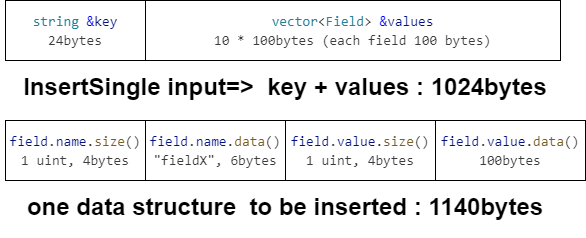

The diagram above was exported from draw.io. Its source (the exported page's mxGraphModel, read from the mxfile embedded in the PNG):
<mxGraphModel dx="672" dy="421" grid="1" gridSize="10" guides="1" tooltips="1" connect="1" arrows="1" fold="1" page="1" pageScale="1" pageWidth="827" pageHeight="1169" math="0" shadow="0">
  <root>
    <mxCell id="0" />
    <mxCell id="1" parent="0" />
    <mxCell id="2" value="&lt;div style=&quot;color: rgb(59, 59, 59); background-color: rgb(255, 255, 255); font-family: Consolas, &amp;quot;Courier New&amp;quot;, monospace; font-size: 14px; line-height: 19px; white-space: pre;&quot;&gt;&lt;span style=&quot;color: rgb(0, 16, 128);&quot;&gt;field&lt;/span&gt;&lt;span style=&quot;color: rgb(59, 59, 59);&quot;&gt;.&lt;/span&gt;&lt;span style=&quot;color: rgb(0, 16, 128);&quot;&gt;name&lt;/span&gt;&lt;span style=&quot;color: rgb(59, 59, 59);&quot;&gt;.&lt;/span&gt;&lt;span style=&quot;color: rgb(121, 94, 38);&quot;&gt;size&lt;/span&gt;&lt;span style=&quot;color: rgb(59, 59, 59);&quot;&gt;()&lt;/span&gt;&lt;/div&gt;&lt;div style=&quot;color: rgb(59, 59, 59); background-color: rgb(255, 255, 255); font-family: Consolas, &amp;quot;Courier New&amp;quot;, monospace; font-size: 14px; line-height: 19px; white-space: pre;&quot;&gt;&lt;span style=&quot;color: rgb(59, 59, 59);&quot;&gt;1 uint, 4bytes&lt;/span&gt;&lt;/div&gt;" style="rounded=0;whiteSpace=wrap;html=1;" vertex="1" parent="1">
      <mxGeometry x="45" y="220" width="140" height="60" as="geometry" />
    </mxCell>
    <mxCell id="3" value="&lt;div style=&quot;color: rgb(59, 59, 59); background-color: rgb(255, 255, 255); font-family: Consolas, &amp;quot;Courier New&amp;quot;, monospace; font-size: 14px; line-height: 19px; white-space: pre;&quot;&gt;&lt;div style=&quot;color: rgb(59, 59, 59); line-height: 19px;&quot;&gt;&lt;span style=&quot;color: #001080;&quot;&gt;field&lt;/span&gt;&lt;span style=&quot;color: #3b3b3b;&quot;&gt;.&lt;/span&gt;&lt;span style=&quot;color: #001080;&quot;&gt;name&lt;/span&gt;&lt;span style=&quot;color: #3b3b3b;&quot;&gt;.&lt;/span&gt;&lt;span style=&quot;color: #795e26;&quot;&gt;data&lt;/span&gt;&lt;span style=&quot;color: #3b3b3b;&quot;&gt;()&lt;/span&gt;&lt;/div&gt;&lt;/div&gt;&lt;div style=&quot;color: rgb(59, 59, 59); background-color: rgb(255, 255, 255); font-family: Consolas, &amp;quot;Courier New&amp;quot;, monospace; font-size: 14px; line-height: 19px; white-space: pre;&quot;&gt;&lt;span style=&quot;color: rgb(59, 59, 59);&quot;&gt;&quot;fieldX&quot;, 6bytes&lt;/span&gt;&lt;/div&gt;" style="rounded=0;whiteSpace=wrap;html=1;" vertex="1" parent="1">
      <mxGeometry x="185" y="220" width="140" height="60" as="geometry" />
    </mxCell>
    <mxCell id="4" value="&lt;div style=&quot;color: rgb(59, 59, 59); background-color: rgb(255, 255, 255); font-family: Consolas, &amp;quot;Courier New&amp;quot;, monospace; font-size: 14px; line-height: 19px; white-space: pre;&quot;&gt;&lt;div style=&quot;color: rgb(59, 59, 59); line-height: 19px;&quot;&gt;&lt;div style=&quot;color: rgb(59, 59, 59); line-height: 19px;&quot;&gt;&lt;span style=&quot;color: rgb(0, 16, 128);&quot;&gt;field&lt;/span&gt;&lt;span style=&quot;color: rgb(59, 59, 59);&quot;&gt;.&lt;/span&gt;&lt;span style=&quot;color: rgb(0, 16, 128);&quot;&gt;value&lt;/span&gt;&lt;span style=&quot;color: rgb(59, 59, 59);&quot;&gt;.&lt;/span&gt;&lt;span style=&quot;color: rgb(121, 94, 38);&quot;&gt;size&lt;/span&gt;&lt;span style=&quot;color: rgb(59, 59, 59);&quot;&gt;()&lt;/span&gt;&lt;/div&gt;&lt;/div&gt;&lt;/div&gt;&lt;div style=&quot;color: rgb(59, 59, 59); background-color: rgb(255, 255, 255); font-family: Consolas, &amp;quot;Courier New&amp;quot;, monospace; font-size: 14px; line-height: 19px; white-space: pre;&quot;&gt;&lt;span style=&quot;color: rgb(59, 59, 59);&quot;&gt;1 uint, 4bytes&lt;/span&gt;&lt;/div&gt;" style="rounded=0;whiteSpace=wrap;html=1;" vertex="1" parent="1">
      <mxGeometry x="325" y="220" width="150" height="60" as="geometry" />
    </mxCell>
    <mxCell id="5" value="&lt;div style=&quot;color: rgb(59, 59, 59); background-color: rgb(255, 255, 255); font-family: Consolas, &amp;quot;Courier New&amp;quot;, monospace; font-size: 14px; line-height: 19px; white-space: pre;&quot;&gt;&lt;div style=&quot;color: rgb(59, 59, 59); line-height: 19px;&quot;&gt;&lt;div style=&quot;color: rgb(59, 59, 59); line-height: 19px;&quot;&gt;&lt;div style=&quot;color: rgb(59, 59, 59); line-height: 19px;&quot;&gt;&lt;span style=&quot;color: #001080;&quot;&gt;field&lt;/span&gt;&lt;span style=&quot;color: #3b3b3b;&quot;&gt;.&lt;/span&gt;&lt;span style=&quot;color: #001080;&quot;&gt;value&lt;/span&gt;&lt;span style=&quot;color: #3b3b3b;&quot;&gt;.&lt;/span&gt;&lt;span style=&quot;color: #795e26;&quot;&gt;data&lt;/span&gt;&lt;span style=&quot;color: #3b3b3b;&quot;&gt;()&lt;/span&gt;&lt;/div&gt;&lt;/div&gt;&lt;/div&gt;&lt;/div&gt;&lt;div style=&quot;color: rgb(59, 59, 59); background-color: rgb(255, 255, 255); font-family: Consolas, &amp;quot;Courier New&amp;quot;, monospace; font-size: 14px; line-height: 19px; white-space: pre;&quot;&gt;&lt;span style=&quot;color: rgb(59, 59, 59);&quot;&gt;100bytes&lt;/span&gt;&lt;/div&gt;" style="rounded=0;whiteSpace=wrap;html=1;" vertex="1" parent="1">
      <mxGeometry x="475" y="220" width="150" height="60" as="geometry" />
    </mxCell>
    <mxCell id="7" value="&lt;h1 style=&quot;margin-top: 0px;&quot;&gt;&lt;br&gt;&lt;/h1&gt;" style="text;html=1;whiteSpace=wrap;overflow=hidden;rounded=0;" vertex="1" parent="1">
      <mxGeometry x="65" y="280" width="520" height="40" as="geometry" />
    </mxCell>
    <mxCell id="8" value="&lt;h1 style=&quot;scrollbar-color: light-dark(#e2e2e2, #4b4b4b)&lt;br/&gt;&#09;&#09;&#09;&#09;&#09;light-dark(#fbfbfb, var(--dark-panel-color)); text-align: left; margin-top: 0px;&quot;&gt;one data structure&amp;nbsp; to be inserted : 1140bytes&lt;/h1&gt;" style="text;html=1;align=center;verticalAlign=middle;whiteSpace=wrap;rounded=0;" vertex="1" parent="1">
      <mxGeometry x="40" y="300" width="570" height="30" as="geometry" />
    </mxCell>
    <mxCell id="9" value="&lt;div style=&quot;background-color: rgb(255, 255, 255); font-family: Consolas, &amp;quot;Courier New&amp;quot;, monospace; font-size: 14px; line-height: 19px; white-space: pre; color: rgb(59, 59, 59);&quot;&gt;&lt;font color=&quot;#001080&quot;&gt;&lt;span style=&quot;color: rgb(38, 127, 153);&quot;&gt;string&lt;/span&gt;&lt;span style=&quot;color: rgb(59, 59, 59);&quot;&gt; &lt;/span&gt;&lt;span style=&quot;color: rgb(0, 0, 255);&quot;&gt;&amp;amp;&lt;/span&gt;key&lt;/font&gt;&lt;/div&gt;&lt;div style=&quot;color: rgb(59, 59, 59); background-color: rgb(255, 255, 255); font-family: Consolas, &amp;quot;Courier New&amp;quot;, monospace; font-size: 14px; line-height: 19px; white-space: pre;&quot;&gt;&lt;span style=&quot;color: rgb(59, 59, 59);&quot;&gt;24bytes&lt;/span&gt;&lt;/div&gt;" style="rounded=0;whiteSpace=wrap;html=1;" vertex="1" parent="1">
      <mxGeometry x="45" y="100" width="140" height="60" as="geometry" />
    </mxCell>
    <mxCell id="11" value="&lt;h1 style=&quot;scrollbar-color: light-dark(#e2e2e2, #4b4b4b)&lt;br/&gt;&#09;&#09;&#09;&#09;&#09;light-dark(#fbfbfb, var(--dark-panel-color)); text-align: left; margin-top: 0px;&quot;&gt;InsertSingle input=&amp;gt;&amp;nbsp; key + values : 1024bytes&lt;/h1&gt;" style="text;html=1;align=center;verticalAlign=middle;whiteSpace=wrap;rounded=0;" vertex="1" parent="1">
      <mxGeometry x="40" y="180" width="570" height="30" as="geometry" />
    </mxCell>
    <mxCell id="12" value="&lt;div style=&quot;color: rgb(59, 59, 59); background-color: rgb(255, 255, 255); font-family: Consolas, &amp;quot;Courier New&amp;quot;, monospace; font-size: 14px; line-height: 19px; white-space: pre;&quot;&gt;&lt;div style=&quot;color: rgb(59, 59, 59); line-height: 19px;&quot;&gt;&lt;div style=&quot;color: rgb(59, 59, 59); line-height: 19px;&quot;&gt;&lt;div style=&quot;color: rgb(59, 59, 59); line-height: 19px;&quot;&gt;&lt;div style=&quot;color: rgb(59, 59, 59); line-height: 19px;&quot;&gt;&lt;span style=&quot;color: rgb(38, 127, 153);&quot;&gt;vector&lt;/span&gt;&lt;span style=&quot;color: rgb(59, 59, 59);&quot;&gt;&amp;lt;&lt;/span&gt;&lt;span style=&quot;color: rgb(38, 127, 153);&quot;&gt;Field&lt;/span&gt;&lt;span style=&quot;color: rgb(59, 59, 59);&quot;&gt;&amp;gt; &lt;/span&gt;&lt;span style=&quot;color: rgb(0, 0, 255);&quot;&gt;&amp;amp;&lt;/span&gt;&lt;span style=&quot;color: rgb(0, 16, 128);&quot;&gt;values&lt;/span&gt;&lt;/div&gt;&lt;/div&gt;&lt;/div&gt;&lt;/div&gt;&lt;/div&gt;&lt;div style=&quot;color: rgb(59, 59, 59); background-color: rgb(255, 255, 255); font-family: Consolas, &amp;quot;Courier New&amp;quot;, monospace; font-size: 14px; line-height: 19px; white-space: pre;&quot;&gt;&lt;span style=&quot;color: rgb(59, 59, 59);&quot;&gt;10 * 100bytes (each field 100 bytes)&lt;/span&gt;&lt;/div&gt;" style="rounded=0;whiteSpace=wrap;html=1;" vertex="1" parent="1">
      <mxGeometry x="185" y="100" width="415" height="60" as="geometry" />
    </mxCell>
  </root>
</mxGraphModel>